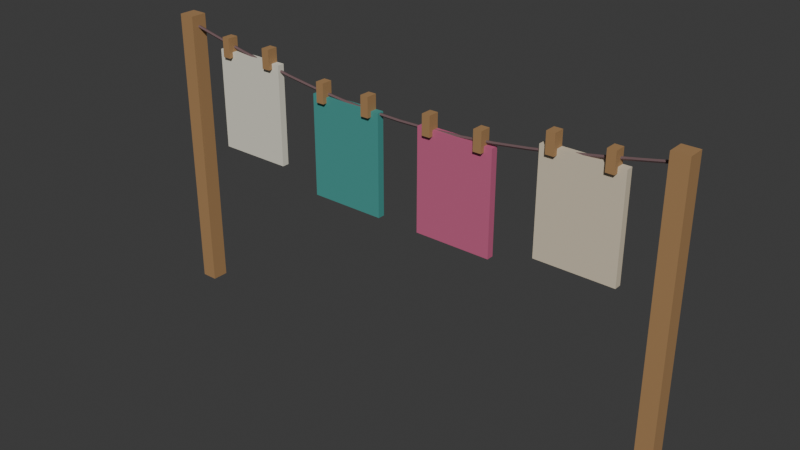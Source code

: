 # Source: laundry_line.blend  (saved by Blender 5.2.45; exported with 4.5.12 LTS)
import bpy
from mathutils import Matrix  # noqa: F401  (used for matrix-valued properties, if any)

bpy.ops.wm.read_factory_settings(use_empty=True)
scene = bpy.context.scene
scene.name = 'Scene'

# ---- collections
col_collection = bpy.data.collections.new('Collection'); scene.collection.children.link(col_collection)

# ---- materials (node trees are filled in below, after node groups)
mat_village_honey_oak_boards = bpy.data.materials.new('Village honey oak boards')
mat_village_honey_oak_boards.diffuse_color = (0.4, 0.23, 0.1, 1.0)
mat_village_smoked_walnut_frame = bpy.data.materials.new('Village smoked walnut frame')
mat_village_smoked_walnut_frame.diffuse_color = (0.16, 0.095, 0.1, 1.0)
mat_village_chalk_whitewash = bpy.data.materials.new('Village chalk whitewash')
mat_village_chalk_whitewash.diffuse_color = (0.79, 0.76, 0.64, 1.0)
mat_village_apothecary_teal = bpy.data.materials.new('Village apothecary teal')
mat_village_apothecary_teal.diffuse_color = (0.065, 0.32, 0.29, 1.0)
mat_village_tavern_rose_enamel = bpy.data.materials.new('Village tavern rose enamel')
mat_village_tavern_rose_enamel.diffuse_color = (0.57, 0.12, 0.24, 1.0)
mat_village_warm_ivory_plaster = bpy.data.materials.new('Village warm ivory plaster')
mat_village_warm_ivory_plaster.diffuse_color = (0.7, 0.61, 0.46, 1.0)

# ---- material node trees
mat_village_honey_oak_boards.use_nodes = True; mat_village_honey_oak_boards.node_tree.nodes.clear()
_N = mat_village_honey_oak_boards.node_tree.nodes; _L = mat_village_honey_oak_boards.node_tree.links
n0 = _N.new('ShaderNodeBsdfPrincipled'); n0.name = 'Principled BSDF'; n0.location = (-200, 100)
n0.inputs[0].default_value = (0.4, 0.23, 0.1, 1.0)
n0.inputs[2].default_value = 0.65
n0.inputs[10].default_value = 0.005
n1 = _N.new('ShaderNodeOutputMaterial'); n1.name = 'Material Output'; n1.location = (200, 100)
_L.new(n0.outputs[0], n1.inputs[0])
n1.is_active_output = True
mat_village_smoked_walnut_frame.use_nodes = True; mat_village_smoked_walnut_frame.node_tree.nodes.clear()
_N = mat_village_smoked_walnut_frame.node_tree.nodes; _L = mat_village_smoked_walnut_frame.node_tree.links
n0 = _N.new('ShaderNodeBsdfPrincipled'); n0.name = 'Principled BSDF'; n0.location = (-200, 100)
n0.inputs[0].default_value = (0.16, 0.095, 0.1, 1.0)
n0.inputs[2].default_value = 0.65
n0.inputs[10].default_value = 0.005
n1 = _N.new('ShaderNodeOutputMaterial'); n1.name = 'Material Output'; n1.location = (200, 100)
_L.new(n0.outputs[0], n1.inputs[0])
n1.is_active_output = True
mat_village_chalk_whitewash.use_nodes = True; mat_village_chalk_whitewash.node_tree.nodes.clear()
_N = mat_village_chalk_whitewash.node_tree.nodes; _L = mat_village_chalk_whitewash.node_tree.links
n0 = _N.new('ShaderNodeBsdfPrincipled'); n0.name = 'Principled BSDF'; n0.location = (-200, 100)
n0.inputs[0].default_value = (0.79, 0.76, 0.64, 1.0)
n0.inputs[2].default_value = 0.65
n0.inputs[10].default_value = 0.005
n1 = _N.new('ShaderNodeOutputMaterial'); n1.name = 'Material Output'; n1.location = (200, 100)
_L.new(n0.outputs[0], n1.inputs[0])
n1.is_active_output = True
mat_village_apothecary_teal.use_nodes = True; mat_village_apothecary_teal.node_tree.nodes.clear()
_N = mat_village_apothecary_teal.node_tree.nodes; _L = mat_village_apothecary_teal.node_tree.links
n0 = _N.new('ShaderNodeBsdfPrincipled'); n0.name = 'Principled BSDF'; n0.location = (-200, 100)
n0.inputs[0].default_value = (0.065, 0.32, 0.29, 1.0)
n0.inputs[2].default_value = 0.65
n0.inputs[10].default_value = 0.005
n1 = _N.new('ShaderNodeOutputMaterial'); n1.name = 'Material Output'; n1.location = (200, 100)
_L.new(n0.outputs[0], n1.inputs[0])
n1.is_active_output = True
mat_village_tavern_rose_enamel.use_nodes = True; mat_village_tavern_rose_enamel.node_tree.nodes.clear()
_N = mat_village_tavern_rose_enamel.node_tree.nodes; _L = mat_village_tavern_rose_enamel.node_tree.links
n0 = _N.new('ShaderNodeBsdfPrincipled'); n0.name = 'Principled BSDF'; n0.location = (-200, 100)
n0.inputs[0].default_value = (0.57, 0.12, 0.24, 1.0)
n0.inputs[2].default_value = 0.65
n0.inputs[10].default_value = 0.005
n1 = _N.new('ShaderNodeOutputMaterial'); n1.name = 'Material Output'; n1.location = (200, 100)
_L.new(n0.outputs[0], n1.inputs[0])
n1.is_active_output = True
mat_village_warm_ivory_plaster.use_nodes = True; mat_village_warm_ivory_plaster.node_tree.nodes.clear()
_N = mat_village_warm_ivory_plaster.node_tree.nodes; _L = mat_village_warm_ivory_plaster.node_tree.links
n0 = _N.new('ShaderNodeBsdfPrincipled'); n0.name = 'Principled BSDF'; n0.location = (-200, 100)
n0.inputs[0].default_value = (0.7, 0.61, 0.46, 1.0)
n0.inputs[2].default_value = 0.65
n0.inputs[10].default_value = 0.005
n1 = _N.new('ShaderNodeOutputMaterial'); n1.name = 'Material Output'; n1.location = (200, 100)
_L.new(n0.outputs[0], n1.inputs[0])
n1.is_active_output = True

# ---- world
world_world = bpy.data.worlds.new('World'); scene.world = world_world
world_world.use_nodes = True; world_world.node_tree.nodes.clear()
_N = world_world.node_tree.nodes; _L = world_world.node_tree.links
n0 = _N.new('ShaderNodeOutputWorld'); n0.name = 'World Output'; n0.location = (200, 100)
n1 = _N.new('ShaderNodeBackground'); n1.name = 'Background'; n1.location = (-200, 100)
n1.inputs[0].default_value = (0.05088, 0.05088, 0.05088, 1.0)
_L.new(n1.outputs[0], n0.inputs[0])
n0.is_active_output = True
world_world.color = (0.05088, 0.05088, 0.05088)
world_world.sun_shadow_jitter_overblur = 0.0

# ---- meshes
me_cube_001 = bpy.data.meshes.new('Cube.001')
me_cube_001.from_pydata([(-0.075, -0.075, -1.32), (-0.075, -0.075, 1.32), (-0.075, 0.075, -1.32), (-0.075, 0.075, 1.32), (0.075, -0.075, -1.32), (0.075, -0.075, 1.32), (0.075, 0.075, -1.32), (0.075, 0.075, 1.32)], [], [(0, 1, 3, 2), (2, 3, 7, 6), (6, 7, 5, 4), (4, 5, 1, 0), (2, 6, 4, 0), (7, 3, 1, 5)])
_uv = me_cube_001.uv_layers.new(name='UVMap')
_uv.uv.foreach_set('vector', [0.375, 0.0, 0.625, 0.0, 0.625, 0.25, 0.375, 0.25, 0.375, 0.25, 0.625, 0.25, 0.625, 0.5, 0.375, 0.5, 0.375, 0.5, 0.625, 0.5, 0.625, 0.75, 0.375, 0.75, 0.375, 0.75, 0.625, 0.75, 0.625, 1.0, 0.375, 1.0, 0.125, 0.5, 0.375, 0.5, 0.375, 0.75, 0.125, 0.75, 0.625, 0.5, 0.875, 0.5, 0.875, 0.75, 0.625, 0.75])
me_cube_001.materials.append(mat_village_honey_oak_boards)
me_cube_001.update()
me_cube_002 = bpy.data.meshes.new('Cube.002')
me_cube_002.from_pydata([(-0.075, -0.075, -1.32), (-0.075, -0.075, 1.32), (-0.075, 0.075, -1.32), (-0.075, 0.075, 1.32), (0.075, -0.075, -1.32), (0.075, -0.075, 1.32), (0.075, 0.075, -1.32), (0.075, 0.075, 1.32)], [], [(0, 1, 3, 2), (2, 3, 7, 6), (6, 7, 5, 4), (4, 5, 1, 0), (2, 6, 4, 0), (7, 3, 1, 5)])
_uv = me_cube_002.uv_layers.new(name='UVMap')
_uv.uv.foreach_set('vector', [0.375, 0.0, 0.625, 0.0, 0.625, 0.25, 0.375, 0.25, 0.375, 0.25, 0.625, 0.25, 0.625, 0.5, 0.375, 0.5, 0.375, 0.5, 0.625, 0.5, 0.625, 0.75, 0.375, 0.75, 0.375, 0.75, 0.625, 0.75, 0.625, 1.0, 0.375, 1.0, 0.125, 0.5, 0.375, 0.5, 0.375, 0.75, 0.125, 0.75, 0.625, 0.5, 0.875, 0.5, 0.875, 0.75, 0.625, 0.75])
me_cube_002.materials.append(mat_village_honey_oak_boards)
me_cube_002.update()
me_thin_laundry_line_rope = bpy.data.meshes.new('thin_Laundry_line_rope')
me_thin_laundry_line_rope.from_pydata([(-2.38, -0.014, 2.55), (-2.383, -0.004326, 2.537), (-2.382, 0.01133, 2.542), (-2.378, 0.01133, 2.558), (-2.377, -0.004326, 2.563), (-2.082, -0.014, 2.488), (-2.085, -0.004326, 2.475), (-2.084, 0.01133, 2.48), (-2.081, 0.01133, 2.496), (-2.08, -0.004326, 2.501), (-1.785, -0.014, 2.428), (-1.788, -0.004326, 2.414), (-1.787, 0.01133, 2.419), (-1.783, 0.01133, 2.436), (-1.782, -0.004326, 2.441), (-1.487, -0.014, 2.372), (-1.49, -0.004326, 2.359), (-1.489, 0.01133, 2.364), (-1.486, 0.01133, 2.38), (-1.485, -0.004326, 2.385), (-1.19, -0.014, 2.324), (-1.192, -0.004326, 2.311), (-1.191, 0.01133, 2.316), (-1.189, 0.01133, 2.332), (-1.188, -0.004326, 2.337), (-0.8925, -0.014, 2.284), (-0.894, -0.004326, 2.271), (-0.8935, 0.01133, 2.276), (-0.8915, 0.01133, 2.292), (-0.891, -0.004326, 2.297), (-0.595, -0.014, 2.254), (-0.5961, -0.004326, 2.241), (-0.5957, 0.01133, 2.246), (-0.5943, 0.01133, 2.263), (-0.5939, -0.004326, 2.268), (-0.2975, -0.014, 2.236), (-0.298, -0.004326, 2.223), (-0.2978, 0.01133, 2.228), (-0.2972, 0.01133, 2.244), (-0.297, -0.004326, 2.249), (0.0, -0.014, 2.23), (0.0, -0.004326, 2.217), (0.0, 0.01133, 2.222), (0.0, 0.01133, 2.238), (0.0, -0.004326, 2.243), (0.2975, -0.014, 2.236), (0.298, -0.004326, 2.223), (0.2978, 0.01133, 2.228), (0.2972, 0.01133, 2.244), (0.297, -0.004326, 2.249), (0.595, -0.014, 2.254), (0.5961, -0.004326, 2.241), (0.5957, 0.01133, 2.246), (0.5943, 0.01133, 2.263), (0.5939, -0.004326, 2.268), (0.8925, -0.014, 2.284), (0.894, -0.004326, 2.271), (0.8935, 0.01133, 2.276), (0.8915, 0.01133, 2.292), (0.891, -0.004326, 2.297), (1.19, -0.014, 2.324), (1.192, -0.004326, 2.311), (1.191, 0.01133, 2.316), (1.189, 0.01133, 2.332), (1.188, -0.004326, 2.337), (1.487, -0.014, 2.372), (1.49, -0.004326, 2.359), (1.489, 0.01133, 2.364), (1.486, 0.01133, 2.38), (1.485, -0.004326, 2.385), (1.785, -0.014, 2.428), (1.788, -0.004326, 2.414), (1.787, 0.01133, 2.419), (1.783, 0.01133, 2.436), (1.782, -0.004326, 2.441), (2.082, -0.014, 2.488), (2.085, -0.004326, 2.475), (2.084, 0.01133, 2.48), (2.081, 0.01133, 2.496), (2.08, -0.004326, 2.501), (2.38, -0.014, 2.55), (2.383, -0.004326, 2.537), (2.382, 0.01133, 2.542), (2.378, 0.01133, 2.558), (2.377, -0.004326, 2.563)], [], [(4, 3, 2, 1, 0), (80, 81, 82, 83, 84), (0, 1, 6, 5), (1, 2, 7, 6), (2, 3, 8, 7), (3, 4, 9, 8), (4, 0, 5, 9), (5, 6, 11, 10), (6, 7, 12, 11), (7, 8, 13, 12), (8, 9, 14, 13), (9, 5, 10, 14), (10, 11, 16, 15), (11, 12, 17, 16), (12, 13, 18, 17), (13, 14, 19, 18), (14, 10, 15, 19), (15, 16, 21, 20), (16, 17, 22, 21), (17, 18, 23, 22), (18, 19, 24, 23), (19, 15, 20, 24), (20, 21, 26, 25), (21, 22, 27, 26), (22, 23, 28, 27), (23, 24, 29, 28), (24, 20, 25, 29), (25, 26, 31, 30), (26, 27, 32, 31), (27, 28, 33, 32), (28, 29, 34, 33), (29, 25, 30, 34), (30, 31, 36, 35), (31, 32, 37, 36), (32, 33, 38, 37), (33, 34, 39, 38), (34, 30, 35, 39), (35, 36, 41, 40), (36, 37, 42, 41), (37, 38, 43, 42), (38, 39, 44, 43), (39, 35, 40, 44), (40, 41, 46, 45), (41, 42, 47, 46), (42, 43, 48, 47), (43, 44, 49, 48), (44, 40, 45, 49), (45, 46, 51, 50), (46, 47, 52, 51), (47, 48, 53, 52), (48, 49, 54, 53), (49, 45, 50, 54), (50, 51, 56, 55), (51, 52, 57, 56), (52, 53, 58, 57), (53, 54, 59, 58), (54, 50, 55, 59), (55, 56, 61, 60), (56, 57, 62, 61), (57, 58, 63, 62), (58, 59, 64, 63), (59, 55, 60, 64), (60, 61, 66, 65), (61, 62, 67, 66), (62, 63, 68, 67), (63, 64, 69, 68), (64, 60, 65, 69), (65, 66, 71, 70), (66, 67, 72, 71), (67, 68, 73, 72), (68, 69, 74, 73), (69, 65, 70, 74), (70, 71, 76, 75), (71, 72, 77, 76), (72, 73, 78, 77), (73, 74, 79, 78), (74, 70, 75, 79), (75, 76, 81, 80), (76, 77, 82, 81), (77, 78, 83, 82), (78, 79, 84, 83), (79, 75, 80, 84)])
me_thin_laundry_line_rope.materials.append(mat_village_smoked_walnut_frame)
me_thin_laundry_line_rope.update()
me_cube_003 = bpy.data.meshes.new('Cube.003')
me_cube_003.from_pydata([(-0.35, -0.0325, -0.92), (-0.35, -0.0325, 8.941e-08), (-0.35, 0.0325, -0.92), (-0.35, 0.0325, 8.941e-08), (0.35, -0.0325, -0.92), (0.35, -0.0325, 8.941e-08), (0.35, 0.0325, -0.92), (0.35, 0.0325, 8.941e-08)], [], [(0, 1, 3, 2), (2, 3, 7, 6), (6, 7, 5, 4), (4, 5, 1, 0), (2, 6, 4, 0), (7, 3, 1, 5)])
_uv = me_cube_003.uv_layers.new(name='UVMap')
_uv.uv.foreach_set('vector', [0.375, 0.0, 0.625, 0.0, 0.625, 0.25, 0.375, 0.25, 0.375, 0.25, 0.625, 0.25, 0.625, 0.5, 0.375, 0.5, 0.375, 0.5, 0.625, 0.5, 0.625, 0.75, 0.375, 0.75, 0.375, 0.75, 0.625, 0.75, 0.625, 1.0, 0.375, 1.0, 0.125, 0.5, 0.375, 0.5, 0.375, 0.75, 0.125, 0.75, 0.625, 0.5, 0.875, 0.5, 0.875, 0.75, 0.625, 0.75])
me_cube_003.materials.append(mat_village_chalk_whitewash)
me_cube_003.update()
me_cube_004 = bpy.data.meshes.new('Cube.004')
me_cube_004.from_pydata([(-0.0375, -0.05, -0.09), (-0.0375, -0.05, 0.09), (-0.0375, 0.05, -0.09), (-0.0375, 0.05, 0.09), (0.0375, -0.05, -0.09), (0.0375, -0.05, 0.09), (0.0375, 0.05, -0.09), (0.0375, 0.05, 0.09)], [], [(0, 1, 3, 2), (2, 3, 7, 6), (6, 7, 5, 4), (4, 5, 1, 0), (2, 6, 4, 0), (7, 3, 1, 5)])
_uv = me_cube_004.uv_layers.new(name='UVMap')
_uv.uv.foreach_set('vector', [0.375, 0.0, 0.625, 0.0, 0.625, 0.25, 0.375, 0.25, 0.375, 0.25, 0.625, 0.25, 0.625, 0.5, 0.375, 0.5, 0.375, 0.5, 0.625, 0.5, 0.625, 0.75, 0.375, 0.75, 0.375, 0.75, 0.625, 0.75, 0.625, 1.0, 0.375, 1.0, 0.125, 0.5, 0.375, 0.5, 0.375, 0.75, 0.125, 0.75, 0.625, 0.5, 0.875, 0.5, 0.875, 0.75, 0.625, 0.75])
me_cube_004.materials.append(mat_village_honey_oak_boards)
me_cube_004.update()
me_cube_005 = bpy.data.meshes.new('Cube.005')
me_cube_005.from_pydata([(-0.0375, -0.05, -0.09), (-0.0375, -0.05, 0.09), (-0.0375, 0.05, -0.09), (-0.0375, 0.05, 0.09), (0.0375, -0.05, -0.09), (0.0375, -0.05, 0.09), (0.0375, 0.05, -0.09), (0.0375, 0.05, 0.09)], [], [(0, 1, 3, 2), (2, 3, 7, 6), (6, 7, 5, 4), (4, 5, 1, 0), (2, 6, 4, 0), (7, 3, 1, 5)])
_uv = me_cube_005.uv_layers.new(name='UVMap')
_uv.uv.foreach_set('vector', [0.375, 0.0, 0.625, 0.0, 0.625, 0.25, 0.375, 0.25, 0.375, 0.25, 0.625, 0.25, 0.625, 0.5, 0.375, 0.5, 0.375, 0.5, 0.625, 0.5, 0.625, 0.75, 0.375, 0.75, 0.375, 0.75, 0.625, 0.75, 0.625, 1.0, 0.375, 1.0, 0.125, 0.5, 0.375, 0.5, 0.375, 0.75, 0.125, 0.75, 0.625, 0.5, 0.875, 0.5, 0.875, 0.75, 0.625, 0.75])
me_cube_005.materials.append(mat_village_honey_oak_boards)
me_cube_005.update()
me_cube_006 = bpy.data.meshes.new('Cube.006')
me_cube_006.from_pydata([(-0.35, -0.0325, -0.92), (-0.35, -0.0325, 8.941e-08), (-0.35, 0.0325, -0.92), (-0.35, 0.0325, 8.941e-08), (0.35, -0.0325, -0.92), (0.35, -0.0325, 8.941e-08), (0.35, 0.0325, -0.92), (0.35, 0.0325, 8.941e-08)], [], [(0, 1, 3, 2), (2, 3, 7, 6), (6, 7, 5, 4), (4, 5, 1, 0), (2, 6, 4, 0), (7, 3, 1, 5)])
_uv = me_cube_006.uv_layers.new(name='UVMap')
_uv.uv.foreach_set('vector', [0.375, 0.0, 0.625, 0.0, 0.625, 0.25, 0.375, 0.25, 0.375, 0.25, 0.625, 0.25, 0.625, 0.5, 0.375, 0.5, 0.375, 0.5, 0.625, 0.5, 0.625, 0.75, 0.375, 0.75, 0.375, 0.75, 0.625, 0.75, 0.625, 1.0, 0.375, 1.0, 0.125, 0.5, 0.375, 0.5, 0.375, 0.75, 0.125, 0.75, 0.625, 0.5, 0.875, 0.5, 0.875, 0.75, 0.625, 0.75])
me_cube_006.materials.append(mat_village_apothecary_teal)
me_cube_006.update()
me_cube_007 = bpy.data.meshes.new('Cube.007')
me_cube_007.from_pydata([(-0.0375, -0.05, -0.09), (-0.0375, -0.05, 0.09), (-0.0375, 0.05, -0.09), (-0.0375, 0.05, 0.09), (0.0375, -0.05, -0.09), (0.0375, -0.05, 0.09), (0.0375, 0.05, -0.09), (0.0375, 0.05, 0.09)], [], [(0, 1, 3, 2), (2, 3, 7, 6), (6, 7, 5, 4), (4, 5, 1, 0), (2, 6, 4, 0), (7, 3, 1, 5)])
_uv = me_cube_007.uv_layers.new(name='UVMap')
_uv.uv.foreach_set('vector', [0.375, 0.0, 0.625, 0.0, 0.625, 0.25, 0.375, 0.25, 0.375, 0.25, 0.625, 0.25, 0.625, 0.5, 0.375, 0.5, 0.375, 0.5, 0.625, 0.5, 0.625, 0.75, 0.375, 0.75, 0.375, 0.75, 0.625, 0.75, 0.625, 1.0, 0.375, 1.0, 0.125, 0.5, 0.375, 0.5, 0.375, 0.75, 0.125, 0.75, 0.625, 0.5, 0.875, 0.5, 0.875, 0.75, 0.625, 0.75])
me_cube_007.materials.append(mat_village_honey_oak_boards)
me_cube_007.update()
me_cube_008 = bpy.data.meshes.new('Cube.008')
me_cube_008.from_pydata([(-0.0375, -0.05, -0.09), (-0.0375, -0.05, 0.09), (-0.0375, 0.05, -0.09), (-0.0375, 0.05, 0.09), (0.0375, -0.05, -0.09), (0.0375, -0.05, 0.09), (0.0375, 0.05, -0.09), (0.0375, 0.05, 0.09)], [], [(0, 1, 3, 2), (2, 3, 7, 6), (6, 7, 5, 4), (4, 5, 1, 0), (2, 6, 4, 0), (7, 3, 1, 5)])
_uv = me_cube_008.uv_layers.new(name='UVMap')
_uv.uv.foreach_set('vector', [0.375, 0.0, 0.625, 0.0, 0.625, 0.25, 0.375, 0.25, 0.375, 0.25, 0.625, 0.25, 0.625, 0.5, 0.375, 0.5, 0.375, 0.5, 0.625, 0.5, 0.625, 0.75, 0.375, 0.75, 0.375, 0.75, 0.625, 0.75, 0.625, 1.0, 0.375, 1.0, 0.125, 0.5, 0.375, 0.5, 0.375, 0.75, 0.125, 0.75, 0.625, 0.5, 0.875, 0.5, 0.875, 0.75, 0.625, 0.75])
me_cube_008.materials.append(mat_village_honey_oak_boards)
me_cube_008.update()
me_cube_009 = bpy.data.meshes.new('Cube.009')
me_cube_009.from_pydata([(-0.35, -0.0325, -0.92), (-0.35, -0.0325, 8.941e-08), (-0.35, 0.0325, -0.92), (-0.35, 0.0325, 8.941e-08), (0.35, -0.0325, -0.92), (0.35, -0.0325, 8.941e-08), (0.35, 0.0325, -0.92), (0.35, 0.0325, 8.941e-08)], [], [(0, 1, 3, 2), (2, 3, 7, 6), (6, 7, 5, 4), (4, 5, 1, 0), (2, 6, 4, 0), (7, 3, 1, 5)])
_uv = me_cube_009.uv_layers.new(name='UVMap')
_uv.uv.foreach_set('vector', [0.375, 0.0, 0.625, 0.0, 0.625, 0.25, 0.375, 0.25, 0.375, 0.25, 0.625, 0.25, 0.625, 0.5, 0.375, 0.5, 0.375, 0.5, 0.625, 0.5, 0.625, 0.75, 0.375, 0.75, 0.375, 0.75, 0.625, 0.75, 0.625, 1.0, 0.375, 1.0, 0.125, 0.5, 0.375, 0.5, 0.375, 0.75, 0.125, 0.75, 0.625, 0.5, 0.875, 0.5, 0.875, 0.75, 0.625, 0.75])
me_cube_009.materials.append(mat_village_tavern_rose_enamel)
me_cube_009.update()
me_cube_010 = bpy.data.meshes.new('Cube.010')
me_cube_010.from_pydata([(-0.0375, -0.05, -0.09), (-0.0375, -0.05, 0.09), (-0.0375, 0.05, -0.09), (-0.0375, 0.05, 0.09), (0.0375, -0.05, -0.09), (0.0375, -0.05, 0.09), (0.0375, 0.05, -0.09), (0.0375, 0.05, 0.09)], [], [(0, 1, 3, 2), (2, 3, 7, 6), (6, 7, 5, 4), (4, 5, 1, 0), (2, 6, 4, 0), (7, 3, 1, 5)])
_uv = me_cube_010.uv_layers.new(name='UVMap')
_uv.uv.foreach_set('vector', [0.375, 0.0, 0.625, 0.0, 0.625, 0.25, 0.375, 0.25, 0.375, 0.25, 0.625, 0.25, 0.625, 0.5, 0.375, 0.5, 0.375, 0.5, 0.625, 0.5, 0.625, 0.75, 0.375, 0.75, 0.375, 0.75, 0.625, 0.75, 0.625, 1.0, 0.375, 1.0, 0.125, 0.5, 0.375, 0.5, 0.375, 0.75, 0.125, 0.75, 0.625, 0.5, 0.875, 0.5, 0.875, 0.75, 0.625, 0.75])
me_cube_010.materials.append(mat_village_honey_oak_boards)
me_cube_010.update()
me_cube_011 = bpy.data.meshes.new('Cube.011')
me_cube_011.from_pydata([(-0.0375, -0.05, -0.09), (-0.0375, -0.05, 0.09), (-0.0375, 0.05, -0.09), (-0.0375, 0.05, 0.09), (0.0375, -0.05, -0.09), (0.0375, -0.05, 0.09), (0.0375, 0.05, -0.09), (0.0375, 0.05, 0.09)], [], [(0, 1, 3, 2), (2, 3, 7, 6), (6, 7, 5, 4), (4, 5, 1, 0), (2, 6, 4, 0), (7, 3, 1, 5)])
_uv = me_cube_011.uv_layers.new(name='UVMap')
_uv.uv.foreach_set('vector', [0.375, 0.0, 0.625, 0.0, 0.625, 0.25, 0.375, 0.25, 0.375, 0.25, 0.625, 0.25, 0.625, 0.5, 0.375, 0.5, 0.375, 0.5, 0.625, 0.5, 0.625, 0.75, 0.375, 0.75, 0.375, 0.75, 0.625, 0.75, 0.625, 1.0, 0.375, 1.0, 0.125, 0.5, 0.375, 0.5, 0.375, 0.75, 0.125, 0.75, 0.625, 0.5, 0.875, 0.5, 0.875, 0.75, 0.625, 0.75])
me_cube_011.materials.append(mat_village_honey_oak_boards)
me_cube_011.update()
me_cube_012 = bpy.data.meshes.new('Cube.012')
me_cube_012.from_pydata([(-0.35, -0.0325, -0.92), (-0.35, -0.0325, 8.941e-08), (-0.35, 0.0325, -0.92), (-0.35, 0.0325, 8.941e-08), (0.35, -0.0325, -0.92), (0.35, -0.0325, 8.941e-08), (0.35, 0.0325, -0.92), (0.35, 0.0325, 8.941e-08)], [], [(0, 1, 3, 2), (2, 3, 7, 6), (6, 7, 5, 4), (4, 5, 1, 0), (2, 6, 4, 0), (7, 3, 1, 5)])
_uv = me_cube_012.uv_layers.new(name='UVMap')
_uv.uv.foreach_set('vector', [0.375, 0.0, 0.625, 0.0, 0.625, 0.25, 0.375, 0.25, 0.375, 0.25, 0.625, 0.25, 0.625, 0.5, 0.375, 0.5, 0.375, 0.5, 0.625, 0.5, 0.625, 0.75, 0.375, 0.75, 0.375, 0.75, 0.625, 0.75, 0.625, 1.0, 0.375, 1.0, 0.125, 0.5, 0.375, 0.5, 0.375, 0.75, 0.125, 0.75, 0.625, 0.5, 0.875, 0.5, 0.875, 0.75, 0.625, 0.75])
me_cube_012.materials.append(mat_village_warm_ivory_plaster)
me_cube_012.update()
me_cube_013 = bpy.data.meshes.new('Cube.013')
me_cube_013.from_pydata([(-0.0375, -0.05, -0.09), (-0.0375, -0.05, 0.09), (-0.0375, 0.05, -0.09), (-0.0375, 0.05, 0.09), (0.0375, -0.05, -0.09), (0.0375, -0.05, 0.09), (0.0375, 0.05, -0.09), (0.0375, 0.05, 0.09)], [], [(0, 1, 3, 2), (2, 3, 7, 6), (6, 7, 5, 4), (4, 5, 1, 0), (2, 6, 4, 0), (7, 3, 1, 5)])
_uv = me_cube_013.uv_layers.new(name='UVMap')
_uv.uv.foreach_set('vector', [0.375, 0.0, 0.625, 0.0, 0.625, 0.25, 0.375, 0.25, 0.375, 0.25, 0.625, 0.25, 0.625, 0.5, 0.375, 0.5, 0.375, 0.5, 0.625, 0.5, 0.625, 0.75, 0.375, 0.75, 0.375, 0.75, 0.625, 0.75, 0.625, 1.0, 0.375, 1.0, 0.125, 0.5, 0.375, 0.5, 0.375, 0.75, 0.125, 0.75, 0.625, 0.5, 0.875, 0.5, 0.875, 0.75, 0.625, 0.75])
me_cube_013.materials.append(mat_village_honey_oak_boards)
me_cube_013.update()
me_cube_014 = bpy.data.meshes.new('Cube.014')
me_cube_014.from_pydata([(-0.0375, -0.05, -0.09), (-0.0375, -0.05, 0.09), (-0.0375, 0.05, -0.09), (-0.0375, 0.05, 0.09), (0.0375, -0.05, -0.09), (0.0375, -0.05, 0.09), (0.0375, 0.05, -0.09), (0.0375, 0.05, 0.09)], [], [(0, 1, 3, 2), (2, 3, 7, 6), (6, 7, 5, 4), (4, 5, 1, 0), (2, 6, 4, 0), (7, 3, 1, 5)])
_uv = me_cube_014.uv_layers.new(name='UVMap')
_uv.uv.foreach_set('vector', [0.375, 0.0, 0.625, 0.0, 0.625, 0.25, 0.375, 0.25, 0.375, 0.25, 0.625, 0.25, 0.625, 0.5, 0.375, 0.5, 0.375, 0.5, 0.625, 0.5, 0.625, 0.75, 0.375, 0.75, 0.375, 0.75, 0.625, 0.75, 0.625, 1.0, 0.375, 1.0, 0.125, 0.5, 0.375, 0.5, 0.375, 0.75, 0.125, 0.75, 0.625, 0.5, 0.875, 0.5, 0.875, 0.75, 0.625, 0.75])
me_cube_014.materials.append(mat_village_honey_oak_boards)
me_cube_014.update()

# ---- objects
ob_laundry_line_post = bpy.data.objects.new('Laundry_line_post', me_cube_001)
ob_laundry_line_post_001 = bpy.data.objects.new('Laundry_line_post.001', me_cube_002)
ob_thin_laundry_line_rope = bpy.data.objects.new('thin_Laundry_line_rope', me_thin_laundry_line_rope)
ob_move_sway_laundry_cloth = bpy.data.objects.new('move_sway_Laundry_cloth', me_cube_003)
ob_laundry_clothespeg = bpy.data.objects.new('Laundry_clothespeg', me_cube_004)
ob_laundry_clothespeg_001 = bpy.data.objects.new('Laundry_clothespeg.001', me_cube_005)
ob_move_sway_laundry_cloth_001 = bpy.data.objects.new('move_sway_Laundry_cloth.001', me_cube_006)
ob_laundry_clothespeg_002 = bpy.data.objects.new('Laundry_clothespeg.002', me_cube_007)
ob_laundry_clothespeg_003 = bpy.data.objects.new('Laundry_clothespeg.003', me_cube_008)
ob_move_sway_laundry_cloth_002 = bpy.data.objects.new('move_sway_Laundry_cloth.002', me_cube_009)
ob_laundry_clothespeg_004 = bpy.data.objects.new('Laundry_clothespeg.004', me_cube_010)
ob_laundry_clothespeg_005 = bpy.data.objects.new('Laundry_clothespeg.005', me_cube_011)
ob_move_sway_laundry_cloth_003 = bpy.data.objects.new('move_sway_Laundry_cloth.003', me_cube_012)
ob_laundry_clothespeg_006 = bpy.data.objects.new('Laundry_clothespeg.006', me_cube_013)
ob_laundry_clothespeg_007 = bpy.data.objects.new('Laundry_clothespeg.007', me_cube_014)

# ---- transforms, parenting, visibility, modifiers, constraints
ob_laundry_line_post.location = (-2.38, 0.0, 1.32)
ob_laundry_line_post_001.location = (2.38, 0.0, 1.32)
ob_thin_laundry_line_rope.location = (0.0, 0.0, 0.0)
ob_move_sway_laundry_cloth.location = (-1.65, 0.0, 2.402)
ob_laundry_clothespeg.location = (-1.89, -0.02, 2.442)
ob_laundry_clothespeg_001.location = (-1.41, -0.02, 2.442)
ob_move_sway_laundry_cloth_001.location = (-0.55, 0.0, 2.251)
ob_laundry_clothespeg_002.location = (-0.79, -0.02, 2.291)
ob_laundry_clothespeg_003.location = (-0.31, -0.02, 2.291)
ob_move_sway_laundry_cloth_002.location = (0.55, 0.0, 2.251)
ob_laundry_clothespeg_004.location = (0.31, -0.02, 2.291)
ob_laundry_clothespeg_005.location = (0.79, -0.02, 2.291)
ob_move_sway_laundry_cloth_003.location = (1.65, 0.0, 2.402)
ob_laundry_clothespeg_006.location = (1.41, -0.02, 2.442)
ob_laundry_clothespeg_007.location = (1.89, -0.02, 2.442)

# ---- collection membership
col_collection.objects.link(ob_laundry_line_post)
col_collection.objects.link(ob_laundry_line_post_001)
col_collection.objects.link(ob_thin_laundry_line_rope)
col_collection.objects.link(ob_move_sway_laundry_cloth)
col_collection.objects.link(ob_laundry_clothespeg)
col_collection.objects.link(ob_laundry_clothespeg_001)
col_collection.objects.link(ob_move_sway_laundry_cloth_001)
col_collection.objects.link(ob_laundry_clothespeg_002)
col_collection.objects.link(ob_laundry_clothespeg_003)
col_collection.objects.link(ob_move_sway_laundry_cloth_002)
col_collection.objects.link(ob_laundry_clothespeg_004)
col_collection.objects.link(ob_laundry_clothespeg_005)
col_collection.objects.link(ob_move_sway_laundry_cloth_003)
col_collection.objects.link(ob_laundry_clothespeg_006)
col_collection.objects.link(ob_laundry_clothespeg_007)

# ---- scene / render settings (as saved in the file)
scene.frame_start = 1; scene.frame_end = 250; scene.frame_set(1)
scene.render.engine = 'BLENDER_EEVEE_NEXT'
scene.render.bake_bias = 0.0
scene.render.bake_samples = 0
scene.render.compositor_device = 'GPU'
scene.eevee.use_volume_custom_range = False
scene.eevee.fast_gi_thickness_near = 0.1
scene.eevee.fast_gi_thickness_far = 0.0
scene.eevee.ray_tracing_options.screen_trace_thickness = 0.1
bpy.context.view_layer.update()

# ---- added for rendering (the .blend has no active camera and no usable light): camera, sun
cam_auto = bpy.data.cameras.new('AutoCamera')
cam_auto.lens = 50.0
cam_auto.sensor_width = 36.0
cam_auto.clip_end = 1000.0
ob_auto_camera = bpy.data.objects.new('AutoCamera', cam_auto)
scene.collection.objects.link(ob_auto_camera)
ob_auto_camera.location = (5.15975, -6.1917, 5.4478)
ob_auto_camera.rotation_euler = (1.09748, -7.21219e-08, 0.694738)
scene.camera = ob_auto_camera
light_auto_sun = bpy.data.lights.new('AutoSun', 'SUN')
light_auto_sun.energy = 3.0
light_auto_sun.angle = 0.0523599
ob_auto_sun = bpy.data.objects.new('AutoSun', light_auto_sun)
scene.collection.objects.link(ob_auto_sun)
ob_auto_sun.rotation_euler = (0.872665, 0.174533, 0.523599)
bpy.context.view_layer.update()

